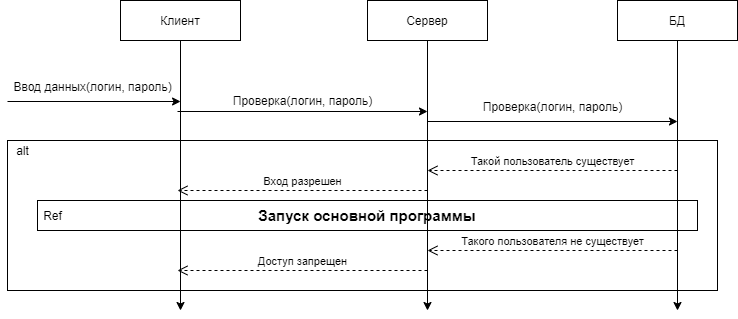

The diagram above was exported from draw.io. Its source (the exported page's mxGraphModel, read from the mxfile embedded in the PNG):
<mxGraphModel dx="868" dy="450" grid="1" gridSize="10" guides="1" tooltips="1" connect="1" arrows="1" fold="1" page="1" pageScale="1" pageWidth="827" pageHeight="1169" math="0" shadow="0">
  <root>
    <mxCell id="0" />
    <mxCell id="1" parent="0" />
    <mxCell id="4U7TXl29KG4b6RnrHO5o-3" value="БД" style="rounded=0;whiteSpace=wrap;html=1;" parent="1" vertex="1">
      <mxGeometry x="680" y="60" width="120" height="40" as="geometry" />
    </mxCell>
    <mxCell id="4U7TXl29KG4b6RnrHO5o-4" value="" style="endArrow=classic;html=1;exitX=0.5;exitY=1;exitDx=0;exitDy=0;" parent="1" edge="1">
      <mxGeometry width="50" height="50" relative="1" as="geometry">
        <mxPoint x="243" y="100" as="sourcePoint" />
        <mxPoint x="243" y="370" as="targetPoint" />
      </mxGeometry>
    </mxCell>
    <mxCell id="4U7TXl29KG4b6RnrHO5o-5" value="" style="endArrow=classic;html=1;exitX=0.5;exitY=1;exitDx=0;exitDy=0;" parent="1" edge="1">
      <mxGeometry width="50" height="50" relative="1" as="geometry">
        <mxPoint x="490" y="100" as="sourcePoint" />
        <mxPoint x="490" y="370" as="targetPoint" />
      </mxGeometry>
    </mxCell>
    <mxCell id="4U7TXl29KG4b6RnrHO5o-6" value="" style="endArrow=classic;html=1;exitX=0.5;exitY=1;exitDx=0;exitDy=0;" parent="1" source="4U7TXl29KG4b6RnrHO5o-3" edge="1">
      <mxGeometry width="50" height="50" relative="1" as="geometry">
        <mxPoint x="440" y="300" as="sourcePoint" />
        <mxPoint x="740" y="370" as="targetPoint" />
      </mxGeometry>
    </mxCell>
    <mxCell id="4U7TXl29KG4b6RnrHO5o-7" value="" style="endArrow=classic;html=1;exitX=0;exitY=1.25;exitDx=0;exitDy=0;exitPerimeter=0;entryX=1.018;entryY=1.25;entryDx=0;entryDy=0;entryPerimeter=0;fontStyle=1" parent="1" source="4U7TXl29KG4b6RnrHO5o-13" target="4U7TXl29KG4b6RnrHO5o-13" edge="1">
      <mxGeometry width="50" height="50" relative="1" as="geometry">
        <mxPoint x="34.92999999999995" y="243" as="sourcePoint" />
        <mxPoint x="150" y="160" as="targetPoint" />
      </mxGeometry>
    </mxCell>
    <mxCell id="4U7TXl29KG4b6RnrHO5o-11" value="Сервер" style="rounded=0;whiteSpace=wrap;html=1;" parent="1" vertex="1">
      <mxGeometry x="430" y="60" width="120" height="40" as="geometry" />
    </mxCell>
    <mxCell id="4U7TXl29KG4b6RnrHO5o-12" value="Клиент" style="rounded=0;whiteSpace=wrap;html=1;" parent="1" vertex="1">
      <mxGeometry x="183" y="60" width="120" height="40" as="geometry" />
    </mxCell>
    <mxCell id="4U7TXl29KG4b6RnrHO5o-13" value="Ввод данных(логин, пароль)" style="text;html=1;align=center;verticalAlign=middle;resizable=0;points=[];autosize=1;" parent="1" vertex="1">
      <mxGeometry x="70" y="136" width="170" height="20" as="geometry" />
    </mxCell>
    <mxCell id="4U7TXl29KG4b6RnrHO5o-14" value="" style="endArrow=classic;html=1;exitX=0;exitY=1.25;exitDx=0;exitDy=0;exitPerimeter=0;fontStyle=1" parent="1" edge="1">
      <mxGeometry width="50" height="50" relative="1" as="geometry">
        <mxPoint x="240" y="171" as="sourcePoint" />
        <mxPoint x="490" y="171" as="targetPoint" />
      </mxGeometry>
    </mxCell>
    <mxCell id="4U7TXl29KG4b6RnrHO5o-15" value="Проверка(логин, пароль)" style="text;html=1;align=center;verticalAlign=middle;resizable=0;points=[];autosize=1;" parent="1" vertex="1">
      <mxGeometry x="290" y="150" width="150" height="20" as="geometry" />
    </mxCell>
    <mxCell id="4U7TXl29KG4b6RnrHO5o-16" value="" style="endArrow=classic;html=1;exitX=0;exitY=1.25;exitDx=0;exitDy=0;exitPerimeter=0;fontStyle=1" parent="1" edge="1">
      <mxGeometry width="50" height="50" relative="1" as="geometry">
        <mxPoint x="490" y="181" as="sourcePoint" />
        <mxPoint x="740" y="181" as="targetPoint" />
      </mxGeometry>
    </mxCell>
    <mxCell id="4U7TXl29KG4b6RnrHO5o-17" value="Проверка(логин, пароль)" style="text;html=1;align=center;verticalAlign=middle;resizable=0;points=[];autosize=1;" parent="1" vertex="1">
      <mxGeometry x="540" y="156" width="150" height="20" as="geometry" />
    </mxCell>
    <mxCell id="4U7TXl29KG4b6RnrHO5o-19" value="Такой пользователь существует" style="html=1;verticalAlign=bottom;endArrow=open;dashed=1;endSize=8;" parent="1" edge="1">
      <mxGeometry relative="1" as="geometry">
        <mxPoint x="740" y="230" as="sourcePoint" />
        <mxPoint x="490" y="230" as="targetPoint" />
      </mxGeometry>
    </mxCell>
    <mxCell id="4U7TXl29KG4b6RnrHO5o-20" value="Вход разрешен" style="html=1;verticalAlign=bottom;endArrow=open;dashed=1;endSize=8;" parent="1" edge="1">
      <mxGeometry relative="1" as="geometry">
        <mxPoint x="490" y="250" as="sourcePoint" />
        <mxPoint x="240" y="250" as="targetPoint" />
      </mxGeometry>
    </mxCell>
    <mxCell id="4U7TXl29KG4b6RnrHO5o-21" value="" style="rounded=0;whiteSpace=wrap;html=1;fillColor=none;imageAspect=0;" parent="1" vertex="1">
      <mxGeometry x="70" y="200" width="710" height="150" as="geometry" />
    </mxCell>
    <mxCell id="4U7TXl29KG4b6RnrHO5o-22" value="alt" style="text;html=1;align=center;verticalAlign=middle;resizable=0;points=[];autosize=1;" parent="1" vertex="1">
      <mxGeometry x="70" y="200" width="30" height="20" as="geometry" />
    </mxCell>
    <mxCell id="4U7TXl29KG4b6RnrHO5o-23" value="&lt;b&gt;&lt;font style=&quot;font-size: 15px&quot;&gt;Запуск основной программы&lt;/font&gt;&lt;/b&gt;" style="rounded=0;whiteSpace=wrap;html=1;fillColor=none;" parent="1" vertex="1">
      <mxGeometry x="100" y="260" width="660" height="30" as="geometry" />
    </mxCell>
    <mxCell id="4U7TXl29KG4b6RnrHO5o-24" value="Ref" style="text;html=1;align=center;verticalAlign=middle;resizable=0;points=[];autosize=1;" parent="1" vertex="1">
      <mxGeometry x="100" y="265" width="30" height="20" as="geometry" />
    </mxCell>
    <mxCell id="4U7TXl29KG4b6RnrHO5o-25" value="Такого пользователя не существует" style="html=1;verticalAlign=bottom;endArrow=open;dashed=1;endSize=8;" parent="1" edge="1">
      <mxGeometry relative="1" as="geometry">
        <mxPoint x="740" y="310" as="sourcePoint" />
        <mxPoint x="490" y="310" as="targetPoint" />
      </mxGeometry>
    </mxCell>
    <mxCell id="4U7TXl29KG4b6RnrHO5o-26" value="Доступ запрещен" style="html=1;verticalAlign=bottom;endArrow=open;dashed=1;endSize=8;" parent="1" edge="1">
      <mxGeometry relative="1" as="geometry">
        <mxPoint x="490" y="330" as="sourcePoint" />
        <mxPoint x="240" y="330" as="targetPoint" />
      </mxGeometry>
    </mxCell>
  </root>
</mxGraphModel>